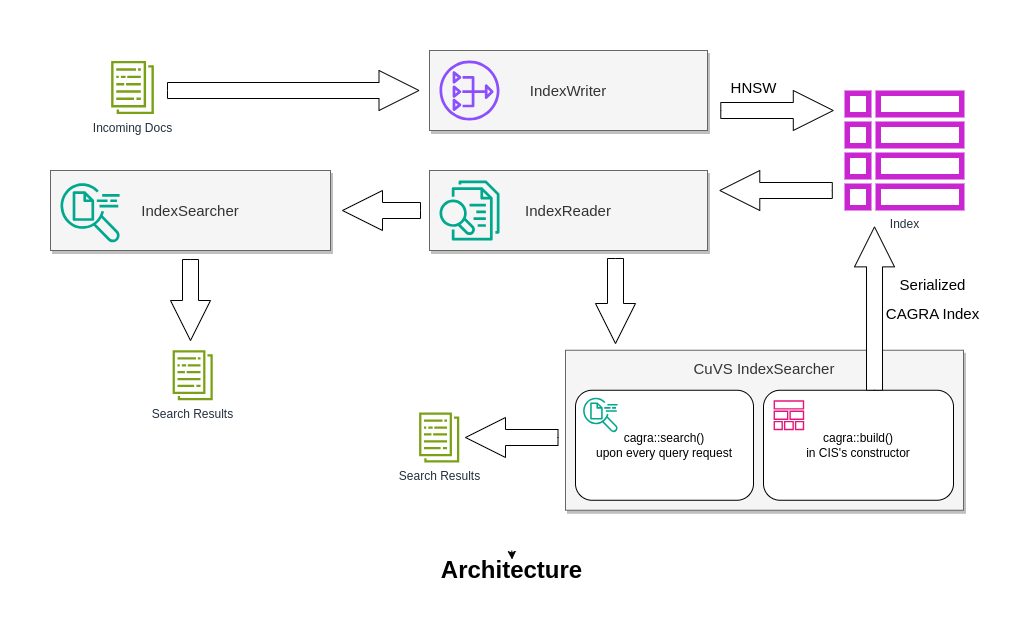

The diagram above was exported from draw.io. Its source (the exported page's mxGraphModel, read from the mxfile embedded in the PNG):
<mxGraphModel dx="1343" dy="1156" grid="1" gridSize="10" guides="1" tooltips="1" connect="1" arrows="1" fold="1" page="1" pageScale="1" pageWidth="1100" pageHeight="850" math="0" shadow="0">
  <root>
    <mxCell id="0" />
    <mxCell id="1" parent="0" />
    <mxCell id="eyQSSs1_guOabyR8OzjR-2" value="Index" style="sketch=0;outlineConnect=0;fontColor=#232F3E;gradientColor=none;fillColor=#C925D1;strokeColor=none;dashed=0;verticalLabelPosition=bottom;verticalAlign=top;align=center;html=1;fontSize=12;fontStyle=0;aspect=fixed;pointerEvents=1;shape=mxgraph.aws4.table;shadow=0;" vertex="1" parent="1">
      <mxGeometry x="895" y="240" width="120" height="120" as="geometry" />
    </mxCell>
    <mxCell id="eyQSSs1_guOabyR8OzjR-8" value="&lt;font style=&quot;font-size: 15px;&quot;&gt;IndexWriter&lt;/font&gt;" style="rounded=0;whiteSpace=wrap;html=1;shadow=1;fillColor=#f5f5f5;fontColor=#333333;strokeColor=#666666;" vertex="1" parent="1">
      <mxGeometry x="480" y="200" width="278" height="80" as="geometry" />
    </mxCell>
    <mxCell id="eyQSSs1_guOabyR8OzjR-9" value="&lt;font style=&quot;font-size: 15px;&quot;&gt;IndexReader&lt;/font&gt;" style="rounded=0;whiteSpace=wrap;html=1;fillColor=#f5f5f5;fontColor=#333333;strokeColor=#666666;shadow=1;glass=0;" vertex="1" parent="1">
      <mxGeometry x="480" y="320" width="278" height="80" as="geometry" />
    </mxCell>
    <mxCell id="eyQSSs1_guOabyR8OzjR-10" value="&lt;font style=&quot;font-size: 15px;&quot;&gt;IndexSearcher&lt;/font&gt;" style="rounded=0;whiteSpace=wrap;html=1;fillColor=#f5f5f5;fontColor=#333333;strokeColor=#666666;shadow=1;" vertex="1" parent="1">
      <mxGeometry x="101" y="320" width="280" height="80" as="geometry" />
    </mxCell>
    <mxCell id="eyQSSs1_guOabyR8OzjR-11" value="&lt;font style=&quot;font-size: 15px;&quot;&gt;CuVS IndexSearcher&lt;br&gt;&lt;br&gt;&lt;br&gt;&lt;/font&gt;&lt;br&gt;&lt;br&gt;&lt;br&gt;&lt;br&gt;&lt;br&gt;&lt;br&gt;" style="rounded=0;whiteSpace=wrap;html=1;shadow=1;fillColor=#f5f5f5;fontColor=#333333;strokeColor=#666666;" vertex="1" parent="1">
      <mxGeometry x="616" y="499.75" width="398" height="160" as="geometry" />
    </mxCell>
    <mxCell id="eyQSSs1_guOabyR8OzjR-14" value="cagra::search()&lt;br&gt;upon every query request" style="rounded=1;whiteSpace=wrap;html=1;" vertex="1" parent="1">
      <mxGeometry x="626" y="539.75" width="178" height="110" as="geometry" />
    </mxCell>
    <mxCell id="eyQSSs1_guOabyR8OzjR-17" value="cagra::build()&lt;br&gt;in CIS's constructor" style="rounded=1;whiteSpace=wrap;html=1;" vertex="1" parent="1">
      <mxGeometry x="814" y="539.75" width="190" height="110" as="geometry" />
    </mxCell>
    <mxCell id="eyQSSs1_guOabyR8OzjR-3" value="" style="sketch=0;outlineConnect=0;fontColor=#232F3E;gradientColor=none;fillColor=#01A88D;strokeColor=none;dashed=0;verticalLabelPosition=bottom;verticalAlign=top;align=center;html=1;fontSize=12;fontStyle=0;aspect=fixed;shape=mxgraph.aws4.datasync_discovery;" vertex="1" parent="1">
      <mxGeometry x="110" y="332" width="60.78" height="60" as="geometry" />
    </mxCell>
    <mxCell id="eyQSSs1_guOabyR8OzjR-18" value="" style="sketch=0;outlineConnect=0;fontColor=#232F3E;gradientColor=none;fillColor=#E7157B;strokeColor=none;dashed=0;verticalLabelPosition=bottom;verticalAlign=top;align=center;html=1;fontSize=12;fontStyle=0;aspect=fixed;pointerEvents=1;shape=mxgraph.aws4.stack;" vertex="1" parent="1">
      <mxGeometry x="824" y="549.75" width="30.79" height="30" as="geometry" />
    </mxCell>
    <mxCell id="eyQSSs1_guOabyR8OzjR-6" value="" style="sketch=0;outlineConnect=0;fontColor=#232F3E;gradientColor=none;fillColor=#8C4FFF;strokeColor=none;dashed=0;verticalLabelPosition=bottom;verticalAlign=top;align=center;html=1;fontSize=12;fontStyle=0;aspect=fixed;pointerEvents=1;shape=mxgraph.aws4.nat_gateway;" vertex="1" parent="1">
      <mxGeometry x="490" y="210" width="60" height="60" as="geometry" />
    </mxCell>
    <mxCell id="eyQSSs1_guOabyR8OzjR-7" value="" style="sketch=0;outlineConnect=0;fontColor=#232F3E;gradientColor=none;fillColor=#01A88D;strokeColor=none;dashed=0;verticalLabelPosition=bottom;verticalAlign=top;align=center;html=1;fontSize=12;fontStyle=0;aspect=fixed;pointerEvents=1;shape=mxgraph.aws4.textract_analyze_lending;" vertex="1" parent="1">
      <mxGeometry x="490" y="330" width="60" height="60" as="geometry" />
    </mxCell>
    <mxCell id="eyQSSs1_guOabyR8OzjR-19" value="" style="sketch=0;outlineConnect=0;fontColor=#232F3E;gradientColor=none;fillColor=#01A88D;strokeColor=none;dashed=0;verticalLabelPosition=bottom;verticalAlign=top;align=center;html=1;fontSize=12;fontStyle=0;aspect=fixed;shape=mxgraph.aws4.datasync_discovery;" vertex="1" parent="1">
      <mxGeometry x="633" y="546.75" width="35.46" height="35" as="geometry" />
    </mxCell>
    <mxCell id="eyQSSs1_guOabyR8OzjR-20" value="" style="html=1;shadow=0;dashed=0;align=center;verticalAlign=middle;shape=mxgraph.arrows2.arrow;dy=0.6;dx=40;flipH=1;notch=0;" vertex="1" parent="1">
      <mxGeometry x="393" y="340" width="78" height="40" as="geometry" />
    </mxCell>
    <mxCell id="eyQSSs1_guOabyR8OzjR-22" value="" style="html=1;shadow=0;dashed=0;align=center;verticalAlign=middle;shape=mxgraph.arrows2.arrow;dy=0.6;dx=40;flipH=1;notch=0;rotation=-90;" vertex="1" parent="1">
      <mxGeometry x="623.5" y="430.5" width="85" height="40" as="geometry" />
    </mxCell>
    <mxCell id="eyQSSs1_guOabyR8OzjR-23" value="" style="html=1;shadow=0;dashed=0;align=center;verticalAlign=middle;shape=mxgraph.arrows2.arrow;dy=0.6;dx=40;flipH=1;notch=0;rotation=90;" vertex="1" parent="1">
      <mxGeometry x="843.32" y="438.06" width="163.38" height="40" as="geometry" />
    </mxCell>
    <mxCell id="eyQSSs1_guOabyR8OzjR-24" value="&lt;br&gt;&lt;br&gt;" style="html=1;shadow=0;dashed=0;align=center;verticalAlign=middle;shape=mxgraph.arrows2.arrow;dy=0.6;dx=40;flipH=1;notch=0;rotation=-180;" vertex="1" parent="1">
      <mxGeometry x="771.29" y="240" width="112.5" height="40" as="geometry" />
    </mxCell>
    <mxCell id="eyQSSs1_guOabyR8OzjR-25" value="" style="html=1;shadow=0;dashed=0;align=center;verticalAlign=middle;shape=mxgraph.arrows2.arrow;dy=0.6;dx=40;flipH=1;notch=0;rotation=0;" vertex="1" parent="1">
      <mxGeometry x="770.29" y="320" width="112.5" height="40" as="geometry" />
    </mxCell>
    <mxCell id="eyQSSs1_guOabyR8OzjR-30" value="&lt;br&gt;&lt;br&gt;" style="html=1;shadow=0;dashed=0;align=center;verticalAlign=middle;shape=mxgraph.arrows2.arrow;dy=0.6;dx=40;flipH=1;notch=0;rotation=-180;" vertex="1" parent="1">
      <mxGeometry x="218" y="220" width="251.5" height="40" as="geometry" />
    </mxCell>
    <mxCell id="eyQSSs1_guOabyR8OzjR-31" value="" style="html=1;shadow=0;dashed=0;align=center;verticalAlign=middle;shape=mxgraph.arrows2.arrow;dy=0.6;dx=40;flipH=1;notch=0;rotation=-90;" vertex="1" parent="1">
      <mxGeometry x="200.5" y="429.5" width="81" height="40" as="geometry" />
    </mxCell>
    <mxCell id="eyQSSs1_guOabyR8OzjR-32" value="" style="html=1;shadow=0;dashed=0;align=center;verticalAlign=middle;shape=mxgraph.arrows2.arrow;dy=0.6;dx=40;flipH=1;notch=0;rotation=0;" vertex="1" parent="1">
      <mxGeometry x="516" y="567" width="92.5" height="40" as="geometry" />
    </mxCell>
    <mxCell id="eyQSSs1_guOabyR8OzjR-33" value="Architecture" style="text;strokeColor=none;fillColor=none;html=1;fontSize=24;fontStyle=1;verticalAlign=middle;align=center;" vertex="1" parent="1">
      <mxGeometry x="480.38" y="700" width="163.75" height="40" as="geometry" />
    </mxCell>
    <mxCell id="eyQSSs1_guOabyR8OzjR-35" value="&lt;span style=&quot;font-weight: normal;&quot;&gt;&lt;font style=&quot;font-size: 15px;&quot;&gt;HNSW&lt;/font&gt;&lt;/span&gt;" style="text;strokeColor=none;fillColor=none;html=1;fontSize=24;fontStyle=1;verticalAlign=middle;align=center;" vertex="1" parent="1">
      <mxGeometry x="770" y="220" width="68" height="30" as="geometry" />
    </mxCell>
    <mxCell id="eyQSSs1_guOabyR8OzjR-40" value="&lt;span style=&quot;font-weight: normal; font-size: 15px;&quot;&gt;&lt;font style=&quot;font-size: 15px;&quot;&gt;Serialized&lt;br&gt;CAGRA Index&lt;br&gt;&lt;/font&gt;&lt;/span&gt;" style="text;strokeColor=none;fillColor=none;html=1;fontSize=24;fontStyle=1;verticalAlign=middle;align=center;" vertex="1" parent="1">
      <mxGeometry x="930" y="413.31" width="106" height="64.75" as="geometry" />
    </mxCell>
    <mxCell id="eyQSSs1_guOabyR8OzjR-41" style="edgeStyle=orthogonalEdgeStyle;rounded=0;orthogonalLoop=1;jettySize=auto;html=1;exitX=0.5;exitY=0;exitDx=0;exitDy=0;entryX=0.502;entryY=0.225;entryDx=0;entryDy=0;entryPerimeter=0;" edge="1" parent="1" source="eyQSSs1_guOabyR8OzjR-33" target="eyQSSs1_guOabyR8OzjR-33">
      <mxGeometry relative="1" as="geometry" />
    </mxCell>
    <mxCell id="eyQSSs1_guOabyR8OzjR-42" value="Search Results" style="sketch=0;outlineConnect=0;fontColor=#232F3E;gradientColor=none;fillColor=#7AA116;strokeColor=none;dashed=0;verticalLabelPosition=bottom;verticalAlign=top;align=center;html=1;fontSize=12;fontStyle=0;aspect=fixed;pointerEvents=1;shape=mxgraph.aws4.data_set;" vertex="1" parent="1">
      <mxGeometry x="223" y="499.75" width="40.38" height="50" as="geometry" />
    </mxCell>
    <mxCell id="eyQSSs1_guOabyR8OzjR-43" value="Search Results" style="sketch=0;outlineConnect=0;fontColor=#232F3E;gradientColor=none;fillColor=#7AA116;strokeColor=none;dashed=0;verticalLabelPosition=bottom;verticalAlign=top;align=center;html=1;fontSize=12;fontStyle=0;aspect=fixed;pointerEvents=1;shape=mxgraph.aws4.data_set;" vertex="1" parent="1">
      <mxGeometry x="469.5" y="562" width="40.38" height="50" as="geometry" />
    </mxCell>
    <mxCell id="eyQSSs1_guOabyR8OzjR-44" value="Incoming Docs" style="sketch=0;outlineConnect=0;fontColor=#232F3E;gradientColor=none;fillColor=#7AA116;strokeColor=none;dashed=0;verticalLabelPosition=bottom;verticalAlign=top;align=center;html=1;fontSize=12;fontStyle=0;aspect=fixed;pointerEvents=1;shape=mxgraph.aws4.data_set;" vertex="1" parent="1">
      <mxGeometry x="161.5" y="210.38" width="43" height="53.24" as="geometry" />
    </mxCell>
  </root>
</mxGraphModel>